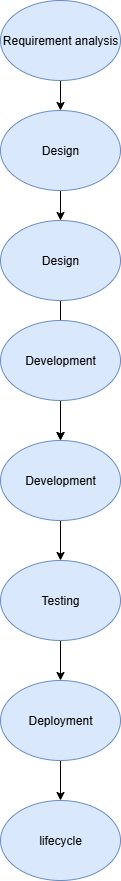

The diagram above was exported from draw.io. Its source (the exported page's mxGraphModel, read from the mxfile embedded in the PNG):
<mxGraphModel dx="1042" dy="562" grid="1" gridSize="10" guides="1" tooltips="1" connect="1" arrows="1" fold="1" page="1" pageScale="1" pageWidth="850" pageHeight="1100" math="0" shadow="0">
  <root>
    <mxCell id="0" />
    <mxCell id="1" parent="0" />
    <mxCell id="SJQ94GyEe8yT5Q39I-tx-3" value="" style="edgeStyle=orthogonalEdgeStyle;rounded=0;orthogonalLoop=1;jettySize=auto;html=1;" edge="1" parent="1" source="SJQ94GyEe8yT5Q39I-tx-1" target="SJQ94GyEe8yT5Q39I-tx-2">
      <mxGeometry relative="1" as="geometry" />
    </mxCell>
    <mxCell id="SJQ94GyEe8yT5Q39I-tx-1" value="Requirement analysis" style="ellipse;whiteSpace=wrap;html=1;fillColor=#dae8fc;strokeColor=#6c8ebf;" vertex="1" parent="1">
      <mxGeometry x="365" y="10" width="120" height="80" as="geometry" />
    </mxCell>
    <mxCell id="SJQ94GyEe8yT5Q39I-tx-5" value="" style="edgeStyle=orthogonalEdgeStyle;rounded=0;orthogonalLoop=1;jettySize=auto;html=1;" edge="1" parent="1" source="SJQ94GyEe8yT5Q39I-tx-2" target="SJQ94GyEe8yT5Q39I-tx-4">
      <mxGeometry relative="1" as="geometry" />
    </mxCell>
    <mxCell id="SJQ94GyEe8yT5Q39I-tx-2" value="Design" style="ellipse;whiteSpace=wrap;html=1;fillColor=#dae8fc;strokeColor=#6c8ebf;" vertex="1" parent="1">
      <mxGeometry x="365" y="120" width="120" height="80" as="geometry" />
    </mxCell>
    <mxCell id="SJQ94GyEe8yT5Q39I-tx-7" value="" style="edgeStyle=orthogonalEdgeStyle;rounded=0;orthogonalLoop=1;jettySize=auto;html=1;" edge="1" parent="1" source="SJQ94GyEe8yT5Q39I-tx-4">
      <mxGeometry relative="1" as="geometry">
        <mxPoint x="425" y="450" as="targetPoint" />
      </mxGeometry>
    </mxCell>
    <mxCell id="SJQ94GyEe8yT5Q39I-tx-4" value="Design" style="ellipse;whiteSpace=wrap;html=1;fillColor=#dae8fc;strokeColor=#6c8ebf;" vertex="1" parent="1">
      <mxGeometry x="365" y="230" width="120" height="80" as="geometry" />
    </mxCell>
    <mxCell id="SJQ94GyEe8yT5Q39I-tx-11" value="" style="edgeStyle=orthogonalEdgeStyle;rounded=0;orthogonalLoop=1;jettySize=auto;html=1;" edge="1" parent="1" source="SJQ94GyEe8yT5Q39I-tx-9" target="SJQ94GyEe8yT5Q39I-tx-10">
      <mxGeometry relative="1" as="geometry" />
    </mxCell>
    <mxCell id="SJQ94GyEe8yT5Q39I-tx-9" value="Development" style="ellipse;whiteSpace=wrap;html=1;fillColor=#dae8fc;strokeColor=#6c8ebf;" vertex="1" parent="1">
      <mxGeometry x="365" y="330" width="120" height="80" as="geometry" />
    </mxCell>
    <mxCell id="SJQ94GyEe8yT5Q39I-tx-13" value="" style="edgeStyle=orthogonalEdgeStyle;rounded=0;orthogonalLoop=1;jettySize=auto;html=1;" edge="1" parent="1" source="SJQ94GyEe8yT5Q39I-tx-10" target="SJQ94GyEe8yT5Q39I-tx-12">
      <mxGeometry relative="1" as="geometry" />
    </mxCell>
    <mxCell id="SJQ94GyEe8yT5Q39I-tx-10" value="Development" style="ellipse;whiteSpace=wrap;html=1;fillColor=#dae8fc;strokeColor=#6c8ebf;" vertex="1" parent="1">
      <mxGeometry x="365" y="450" width="120" height="80" as="geometry" />
    </mxCell>
    <mxCell id="SJQ94GyEe8yT5Q39I-tx-15" value="" style="edgeStyle=orthogonalEdgeStyle;rounded=0;orthogonalLoop=1;jettySize=auto;html=1;" edge="1" parent="1" source="SJQ94GyEe8yT5Q39I-tx-12" target="SJQ94GyEe8yT5Q39I-tx-14">
      <mxGeometry relative="1" as="geometry" />
    </mxCell>
    <mxCell id="SJQ94GyEe8yT5Q39I-tx-12" value="Testing" style="ellipse;whiteSpace=wrap;html=1;fillColor=#dae8fc;strokeColor=#6c8ebf;" vertex="1" parent="1">
      <mxGeometry x="365" y="570" width="120" height="80" as="geometry" />
    </mxCell>
    <mxCell id="SJQ94GyEe8yT5Q39I-tx-17" value="" style="edgeStyle=orthogonalEdgeStyle;rounded=0;orthogonalLoop=1;jettySize=auto;html=1;" edge="1" parent="1" source="SJQ94GyEe8yT5Q39I-tx-14" target="SJQ94GyEe8yT5Q39I-tx-16">
      <mxGeometry relative="1" as="geometry" />
    </mxCell>
    <mxCell id="SJQ94GyEe8yT5Q39I-tx-14" value="Deployment" style="ellipse;whiteSpace=wrap;html=1;fillColor=#dae8fc;strokeColor=#6c8ebf;" vertex="1" parent="1">
      <mxGeometry x="365" y="690" width="120" height="80" as="geometry" />
    </mxCell>
    <mxCell id="SJQ94GyEe8yT5Q39I-tx-16" value="lifecycle" style="ellipse;whiteSpace=wrap;html=1;fillColor=#dae8fc;strokeColor=#6c8ebf;" vertex="1" parent="1">
      <mxGeometry x="365" y="810" width="120" height="80" as="geometry" />
    </mxCell>
  </root>
</mxGraphModel>